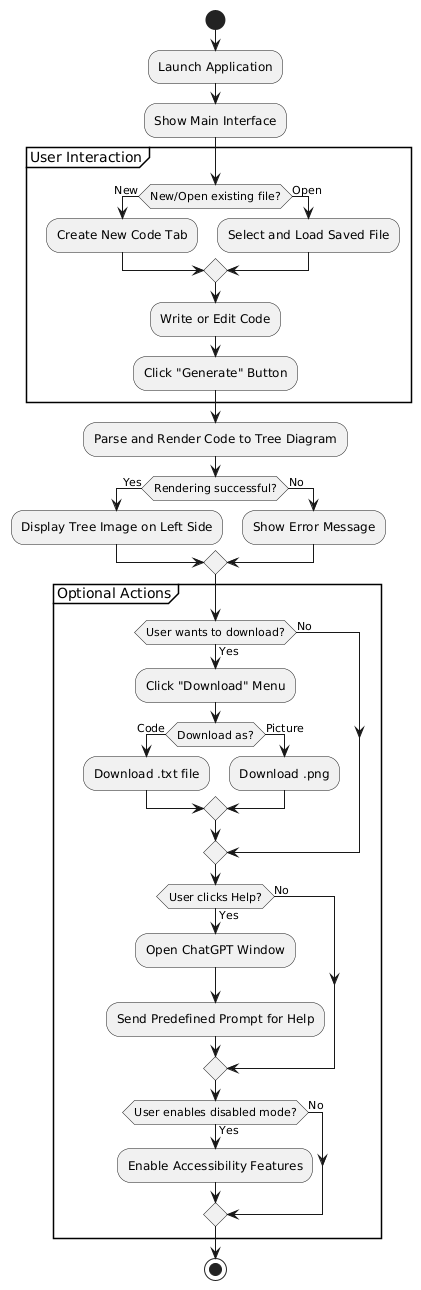

The diagram above was rendered by PlantUML. Its source (embedded in the PNG):
@startuml
start

:Launch Application;

:Show Main Interface;

partition "User Interaction" {
    if (New/Open existing file?) then (New)
        :Create New Code Tab;
    else (Open)
        :Select and Load Saved File;
    endif

    :Write or Edit Code;
    :Click "Generate" Button;
}

:Parse and Render Code to Tree Diagram;

if (Rendering successful?) then (Yes)
    :Display Tree Image on Left Side;
else (No)
    :Show Error Message;
endif

partition "Optional Actions" {

    if (User wants to download?) then (Yes)
        :Click "Download" Menu;

        if (Download as?) then (Code)
            :Download .txt file;
        else (Picture)
            :Download .png;
        endif
    else (No)
    endif



    if (User clicks Help?) then (Yes)
        :Open ChatGPT Window;
        :Send Predefined Prompt for Help;
    else (No)
    endif

    if (User enables disabled mode?) then (Yes)
        :Enable Accessibility Features;
    else (No)
    endif
}

stop
@enduml